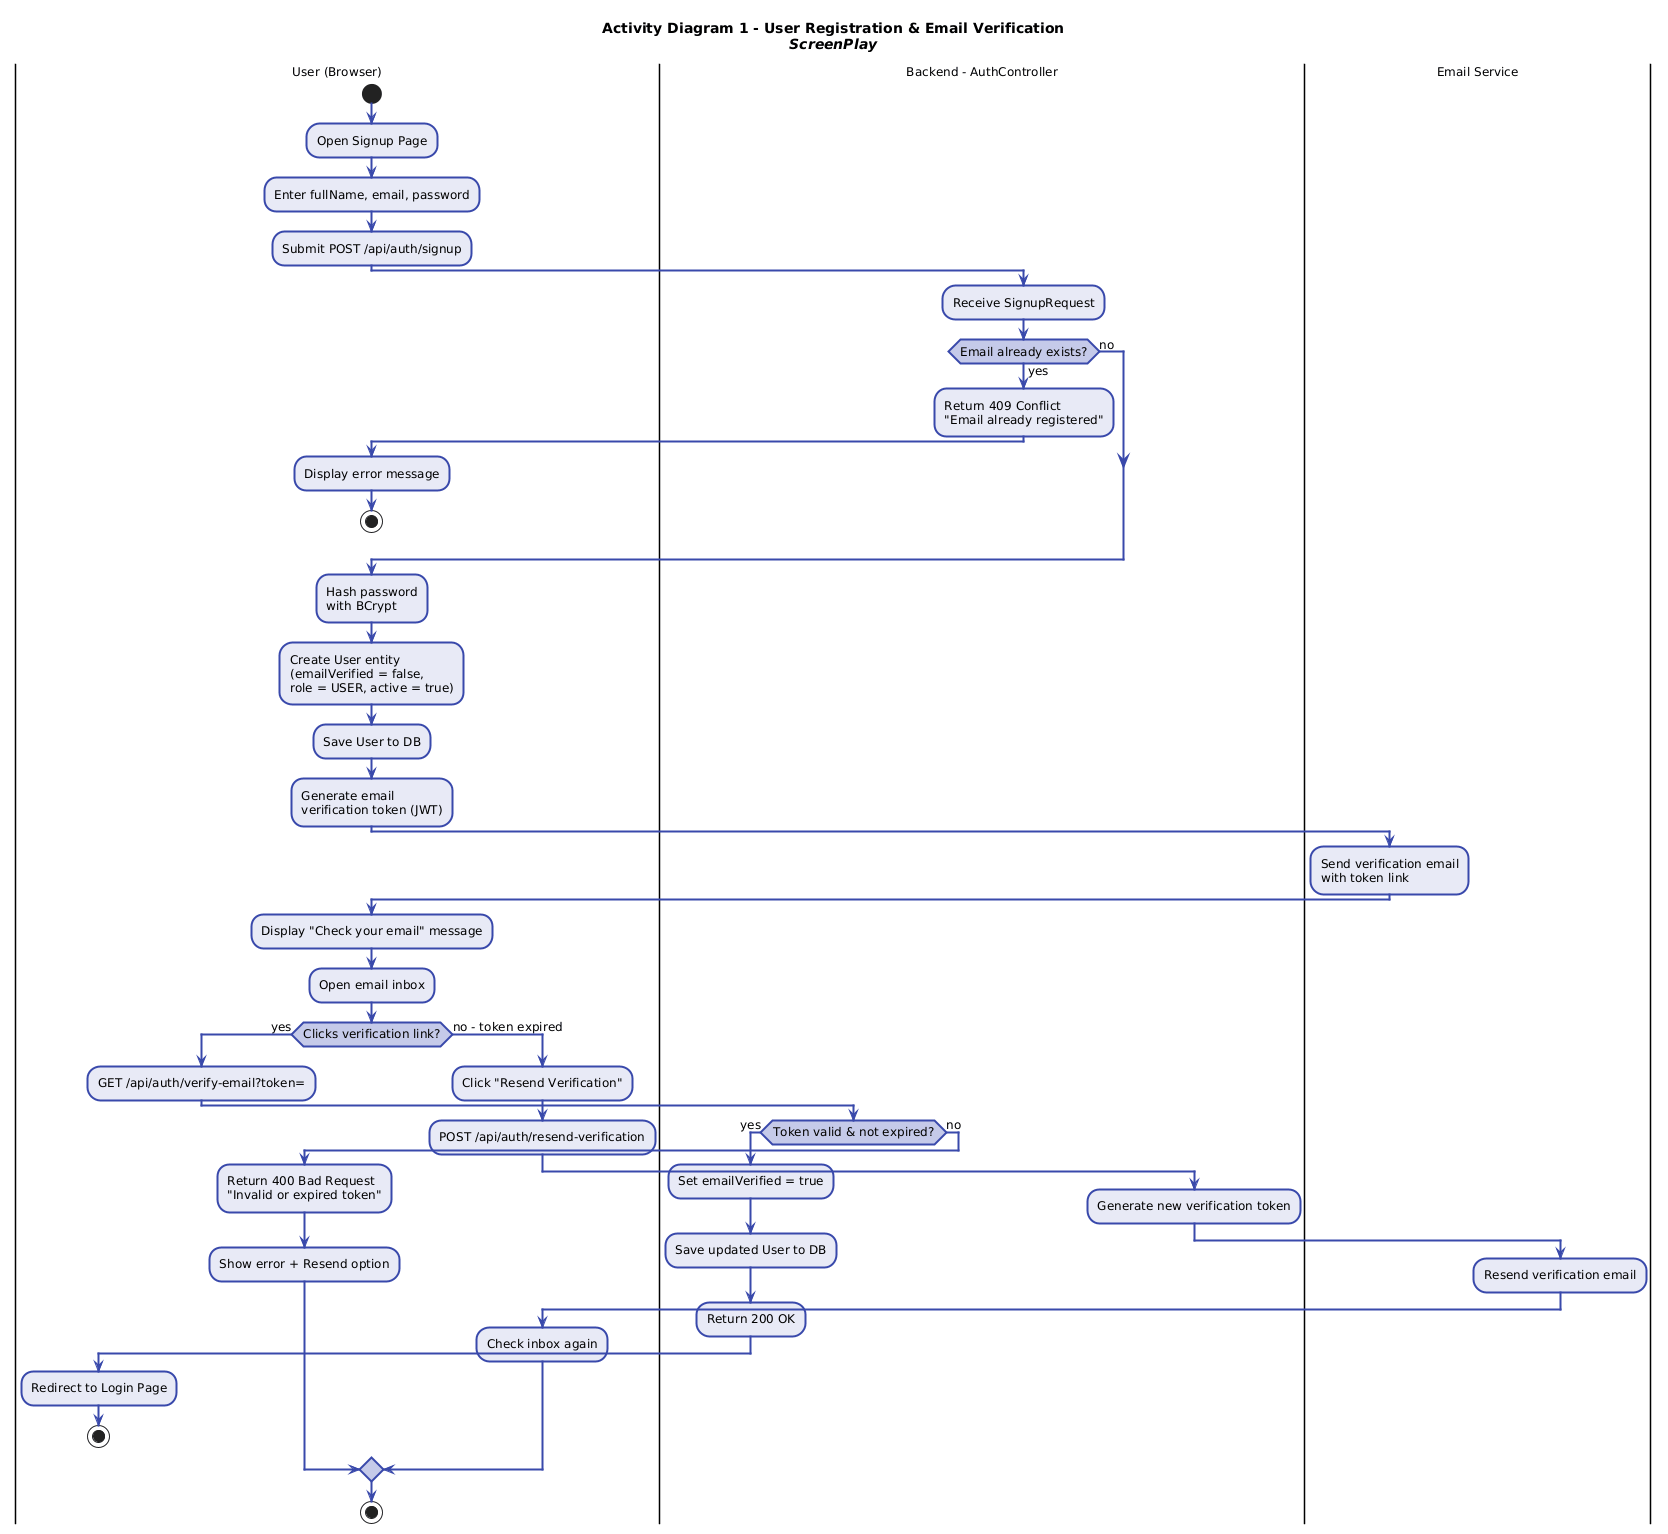

The diagram above was rendered by PlantUML. Its source (embedded in the PNG):
@startuml
skinparam backgroundColor white
skinparam shadowing false
skinparam DefaultFontName Segoe UI
skinparam DefaultFontSize 12
skinparam ActivityBorderThickness 2
skinparam ActivityBorderColor     #3949AB
skinparam ActivityBackgroundColor #E8EAF6
skinparam ActivityDiamondBorderColor #3949AB
skinparam ActivityDiamondBackgroundColor #C5CAE9
skinparam ActivityArrowColor      #3949AB
skinparam ActivityArrowThickness  2
skinparam NoteBackgroundColor     #FFFDE7
skinparam NoteBorderColor         #F9A825
skinparam PartitionBackgroundColor #F3F4FC
skinparam PartitionBorderColor    #3949AB
skinparam PartitionFontStyle      Bold

title <b>Activity Diagram 1 - User Registration & Email Verification</b>\n<i>ScreenPlay</i>

|User (Browser)|
start
:Open Signup Page;
:Enter fullName, email, password;
:Submit POST /api/auth/signup;

|Backend - AuthController|
:Receive SignupRequest;

if (Email already exists?) then (yes)
  :Return 409 Conflict\n"Email already registered";
  |User (Browser)|
  :Display error message;
  stop
else (no)
endif

:Hash password\nwith BCrypt;
:Create User entity\n(emailVerified = false,\nrole = USER, active = true);
:Save User to DB;
:Generate email\nverification token (JWT);

|Email Service|
:Send verification email\nwith token link;

|User (Browser)|
:Display "Check your email" message;
:Open email inbox;

if (Clicks verification link?) then (yes)
  :GET /api/auth/verify-email?token=;
  |Backend - AuthController|
  if (Token valid & not expired?) then (yes)
    :Set emailVerified = true;
    :Save updated User to DB;
    :Return 200 OK;
    |User (Browser)|
    :Redirect to Login Page;
    stop
  else (no)
    :Return 400 Bad Request\n"Invalid or expired token";
    |User (Browser)|
    :Show error + Resend option;
  endif
else (no - token expired)
  :Click "Resend Verification";
  :POST /api/auth/resend-verification;
  |Backend - AuthController|
  :Generate new verification token;
  |Email Service|
  :Resend verification email;
  |User (Browser)|
  :Check inbox again;
endif
stop
@enduml